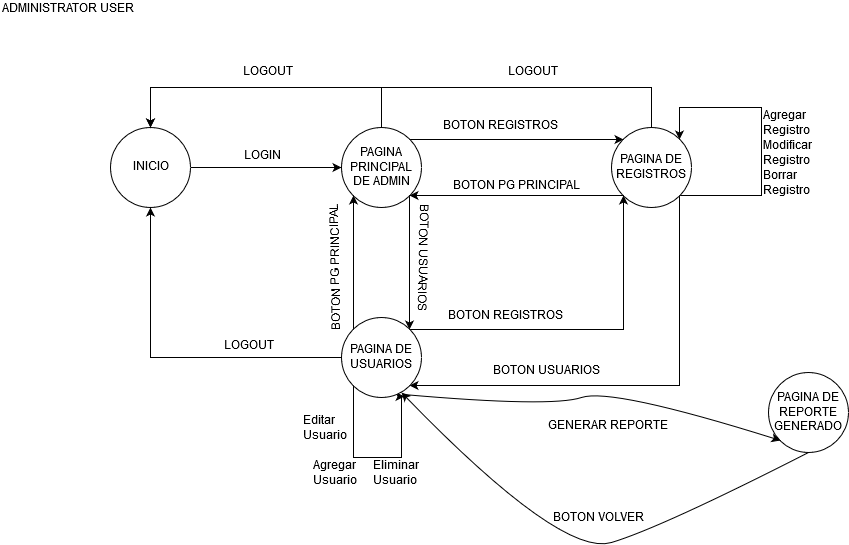

The diagram above was exported from draw.io. Its source (the exported page's mxGraphModel, read from the mxfile embedded in the PNG):
<mxGraphModel dx="1250" dy="577" grid="1" gridSize="10" guides="1" tooltips="1" connect="1" arrows="1" fold="1" page="1" pageScale="1" pageWidth="827" pageHeight="1169" math="0" shadow="0">
  <root>
    <mxCell id="0" />
    <mxCell id="1" parent="0" />
    <mxCell id="h6CYOJiXMe2KrK3G4Ds3-6" value="ADMINISTRATOR USER" style="text;html=1;resizable=0;points=[];autosize=1;align=left;verticalAlign=top;spacingTop=-4;" vertex="1" parent="1">
      <mxGeometry x="19" y="13" width="150" height="20" as="geometry" />
    </mxCell>
    <mxCell id="h6CYOJiXMe2KrK3G4Ds3-16" style="edgeStyle=orthogonalEdgeStyle;rounded=0;orthogonalLoop=1;jettySize=auto;html=1;exitX=1;exitY=0.5;exitDx=0;exitDy=0;" edge="1" parent="1" source="h6CYOJiXMe2KrK3G4Ds3-14" target="h6CYOJiXMe2KrK3G4Ds3-15">
      <mxGeometry relative="1" as="geometry" />
    </mxCell>
    <mxCell id="h6CYOJiXMe2KrK3G4Ds3-14" value="INICIO" style="ellipse;whiteSpace=wrap;html=1;aspect=fixed;" vertex="1" parent="1">
      <mxGeometry x="129" y="140" width="80" height="80" as="geometry" />
    </mxCell>
    <mxCell id="h6CYOJiXMe2KrK3G4Ds3-21" style="edgeStyle=orthogonalEdgeStyle;rounded=0;orthogonalLoop=1;jettySize=auto;html=1;exitX=0.5;exitY=0;exitDx=0;exitDy=0;entryX=0.5;entryY=0;entryDx=0;entryDy=0;" edge="1" parent="1" source="h6CYOJiXMe2KrK3G4Ds3-15" target="h6CYOJiXMe2KrK3G4Ds3-14">
      <mxGeometry relative="1" as="geometry">
        <Array as="points">
          <mxPoint x="400" y="100" />
          <mxPoint x="169" y="100" />
        </Array>
      </mxGeometry>
    </mxCell>
    <mxCell id="h6CYOJiXMe2KrK3G4Ds3-31" style="edgeStyle=orthogonalEdgeStyle;rounded=0;orthogonalLoop=1;jettySize=auto;html=1;exitX=1;exitY=1;exitDx=0;exitDy=0;entryX=1;entryY=0;entryDx=0;entryDy=0;" edge="1" parent="1" source="h6CYOJiXMe2KrK3G4Ds3-15" target="h6CYOJiXMe2KrK3G4Ds3-23">
      <mxGeometry relative="1" as="geometry" />
    </mxCell>
    <mxCell id="h6CYOJiXMe2KrK3G4Ds3-32" style="edgeStyle=orthogonalEdgeStyle;rounded=0;orthogonalLoop=1;jettySize=auto;html=1;exitX=1;exitY=0;exitDx=0;exitDy=0;entryX=0;entryY=0;entryDx=0;entryDy=0;" edge="1" parent="1" source="h6CYOJiXMe2KrK3G4Ds3-15" target="h6CYOJiXMe2KrK3G4Ds3-18">
      <mxGeometry relative="1" as="geometry" />
    </mxCell>
    <mxCell id="h6CYOJiXMe2KrK3G4Ds3-15" value="PAGINA PRINCIPAL DE ADMIN" style="ellipse;whiteSpace=wrap;html=1;aspect=fixed;" vertex="1" parent="1">
      <mxGeometry x="360" y="140" width="80" height="80" as="geometry" />
    </mxCell>
    <mxCell id="h6CYOJiXMe2KrK3G4Ds3-17" value="LOGIN" style="text;html=1;resizable=0;points=[];autosize=1;align=left;verticalAlign=top;spacingTop=-4;" vertex="1" parent="1">
      <mxGeometry x="261" y="160" width="50" height="20" as="geometry" />
    </mxCell>
    <mxCell id="h6CYOJiXMe2KrK3G4Ds3-26" style="edgeStyle=orthogonalEdgeStyle;rounded=0;orthogonalLoop=1;jettySize=auto;html=1;exitX=0.5;exitY=0;exitDx=0;exitDy=0;entryX=0.5;entryY=0;entryDx=0;entryDy=0;" edge="1" parent="1" source="h6CYOJiXMe2KrK3G4Ds3-18" target="h6CYOJiXMe2KrK3G4Ds3-14">
      <mxGeometry relative="1" as="geometry">
        <Array as="points">
          <mxPoint x="670" y="100" />
          <mxPoint x="169" y="100" />
        </Array>
      </mxGeometry>
    </mxCell>
    <mxCell id="h6CYOJiXMe2KrK3G4Ds3-33" style="edgeStyle=orthogonalEdgeStyle;rounded=0;orthogonalLoop=1;jettySize=auto;html=1;exitX=0;exitY=1;exitDx=0;exitDy=0;entryX=1;entryY=1;entryDx=0;entryDy=0;" edge="1" parent="1" source="h6CYOJiXMe2KrK3G4Ds3-18" target="h6CYOJiXMe2KrK3G4Ds3-15">
      <mxGeometry relative="1" as="geometry" />
    </mxCell>
    <mxCell id="h6CYOJiXMe2KrK3G4Ds3-37" style="edgeStyle=orthogonalEdgeStyle;rounded=0;orthogonalLoop=1;jettySize=auto;html=1;exitX=1;exitY=1;exitDx=0;exitDy=0;entryX=1;entryY=1;entryDx=0;entryDy=0;" edge="1" parent="1" source="h6CYOJiXMe2KrK3G4Ds3-18" target="h6CYOJiXMe2KrK3G4Ds3-23">
      <mxGeometry relative="1" as="geometry">
        <mxPoint x="698" y="410" as="targetPoint" />
        <Array as="points">
          <mxPoint x="698" y="398" />
        </Array>
      </mxGeometry>
    </mxCell>
    <mxCell id="h6CYOJiXMe2KrK3G4Ds3-48" style="edgeStyle=orthogonalEdgeStyle;rounded=0;orthogonalLoop=1;jettySize=auto;html=1;exitX=1;exitY=1;exitDx=0;exitDy=0;entryX=1;entryY=0;entryDx=0;entryDy=0;" edge="1" parent="1" source="h6CYOJiXMe2KrK3G4Ds3-18" target="h6CYOJiXMe2KrK3G4Ds3-18">
      <mxGeometry relative="1" as="geometry">
        <mxPoint x="720" y="150" as="targetPoint" />
        <Array as="points">
          <mxPoint x="780" y="208" />
          <mxPoint x="780" y="120" />
          <mxPoint x="698" y="120" />
        </Array>
      </mxGeometry>
    </mxCell>
    <mxCell id="h6CYOJiXMe2KrK3G4Ds3-18" value="PAGINA DE REGISTROS" style="ellipse;whiteSpace=wrap;html=1;aspect=fixed;" vertex="1" parent="1">
      <mxGeometry x="630" y="140" width="80" height="80" as="geometry" />
    </mxCell>
    <mxCell id="h6CYOJiXMe2KrK3G4Ds3-20" value="BOTON REGISTROS" style="text;html=1;resizable=0;points=[];autosize=1;align=left;verticalAlign=top;spacingTop=-4;" vertex="1" parent="1">
      <mxGeometry x="460" y="130" width="130" height="20" as="geometry" />
    </mxCell>
    <mxCell id="h6CYOJiXMe2KrK3G4Ds3-22" value="LOGOUT" style="text;html=1;resizable=0;points=[];autosize=1;align=left;verticalAlign=top;spacingTop=-4;" vertex="1" parent="1">
      <mxGeometry x="260" y="76" width="70" height="20" as="geometry" />
    </mxCell>
    <mxCell id="h6CYOJiXMe2KrK3G4Ds3-27" style="edgeStyle=orthogonalEdgeStyle;rounded=0;orthogonalLoop=1;jettySize=auto;html=1;exitX=0;exitY=0.5;exitDx=0;exitDy=0;entryX=0.5;entryY=1;entryDx=0;entryDy=0;" edge="1" parent="1" source="h6CYOJiXMe2KrK3G4Ds3-23" target="h6CYOJiXMe2KrK3G4Ds3-14">
      <mxGeometry relative="1" as="geometry" />
    </mxCell>
    <mxCell id="h6CYOJiXMe2KrK3G4Ds3-30" style="edgeStyle=orthogonalEdgeStyle;rounded=0;orthogonalLoop=1;jettySize=auto;html=1;exitX=0;exitY=0;exitDx=0;exitDy=0;entryX=0;entryY=1;entryDx=0;entryDy=0;" edge="1" parent="1" source="h6CYOJiXMe2KrK3G4Ds3-23" target="h6CYOJiXMe2KrK3G4Ds3-15">
      <mxGeometry relative="1" as="geometry" />
    </mxCell>
    <mxCell id="h6CYOJiXMe2KrK3G4Ds3-36" style="edgeStyle=orthogonalEdgeStyle;rounded=0;orthogonalLoop=1;jettySize=auto;html=1;exitX=1;exitY=0;exitDx=0;exitDy=0;entryX=0;entryY=1;entryDx=0;entryDy=0;" edge="1" parent="1" source="h6CYOJiXMe2KrK3G4Ds3-23" target="h6CYOJiXMe2KrK3G4Ds3-18">
      <mxGeometry relative="1" as="geometry" />
    </mxCell>
    <mxCell id="h6CYOJiXMe2KrK3G4Ds3-51" style="edgeStyle=orthogonalEdgeStyle;rounded=0;orthogonalLoop=1;jettySize=auto;html=1;exitX=0;exitY=1;exitDx=0;exitDy=0;entryX=0.788;entryY=0.988;entryDx=0;entryDy=0;entryPerimeter=0;" edge="1" parent="1" source="h6CYOJiXMe2KrK3G4Ds3-23" target="h6CYOJiXMe2KrK3G4Ds3-23">
      <mxGeometry relative="1" as="geometry">
        <mxPoint x="420" y="420" as="targetPoint" />
        <Array as="points">
          <mxPoint x="372" y="470" />
          <mxPoint x="420" y="470" />
          <mxPoint x="420" y="409" />
        </Array>
      </mxGeometry>
    </mxCell>
    <mxCell id="h6CYOJiXMe2KrK3G4Ds3-23" value="PAGINA DE USUARIOS" style="ellipse;whiteSpace=wrap;html=1;aspect=fixed;" vertex="1" parent="1">
      <mxGeometry x="360" y="330" width="80" height="80" as="geometry" />
    </mxCell>
    <mxCell id="h6CYOJiXMe2KrK3G4Ds3-25" value="BOTON USUARIOS" style="text;html=1;resizable=0;points=[];autosize=1;align=left;verticalAlign=top;spacingTop=-4;rotation=91;" vertex="1" parent="1">
      <mxGeometry x="380" y="265" width="120" height="20" as="geometry" />
    </mxCell>
    <mxCell id="h6CYOJiXMe2KrK3G4Ds3-28" value="LOGOUT" style="text;html=1;resizable=0;points=[];autosize=1;align=left;verticalAlign=top;spacingTop=-4;" vertex="1" parent="1">
      <mxGeometry x="241" y="350" width="70" height="20" as="geometry" />
    </mxCell>
    <mxCell id="h6CYOJiXMe2KrK3G4Ds3-29" value="LOGOUT" style="text;html=1;resizable=0;points=[];autosize=1;align=left;verticalAlign=top;spacingTop=-4;" vertex="1" parent="1">
      <mxGeometry x="525" y="76" width="70" height="20" as="geometry" />
    </mxCell>
    <mxCell id="h6CYOJiXMe2KrK3G4Ds3-38" value="BOTON USUARIOS" style="text;html=1;resizable=0;points=[];autosize=1;align=left;verticalAlign=top;spacingTop=-4;" vertex="1" parent="1">
      <mxGeometry x="510" y="375" width="120" height="20" as="geometry" />
    </mxCell>
    <mxCell id="h6CYOJiXMe2KrK3G4Ds3-39" value="BOTON REGISTROS" style="text;html=1;resizable=0;points=[];autosize=1;align=left;verticalAlign=top;spacingTop=-4;" vertex="1" parent="1">
      <mxGeometry x="465" y="320" width="130" height="20" as="geometry" />
    </mxCell>
    <mxCell id="h6CYOJiXMe2KrK3G4Ds3-40" value="BOTON PG PRINCIPAL" style="text;html=1;resizable=0;points=[];autosize=1;align=left;verticalAlign=top;spacingTop=-4;" vertex="1" parent="1">
      <mxGeometry x="470" y="190" width="140" height="20" as="geometry" />
    </mxCell>
    <mxCell id="h6CYOJiXMe2KrK3G4Ds3-41" value="BOTON PG PRINCIPAL" style="text;html=1;resizable=0;points=[];autosize=1;align=left;verticalAlign=top;spacingTop=-4;rotation=-91;" vertex="1" parent="1">
      <mxGeometry x="286" y="265" width="140" height="20" as="geometry" />
    </mxCell>
    <mxCell id="h6CYOJiXMe2KrK3G4Ds3-42" value="&lt;div&gt;Editar&lt;/div&gt;&lt;div&gt;Usuario&lt;br&gt;&lt;/div&gt;" style="text;html=1;resizable=0;points=[];autosize=1;align=left;verticalAlign=top;spacingTop=-4;" vertex="1" parent="1">
      <mxGeometry x="320" y="425" width="60" height="30" as="geometry" />
    </mxCell>
    <mxCell id="h6CYOJiXMe2KrK3G4Ds3-43" value="&lt;div&gt;Agregar&lt;/div&gt;&lt;div&gt;Usuario&lt;br&gt;&lt;/div&gt;" style="text;html=1;resizable=0;points=[];autosize=1;align=left;verticalAlign=top;spacingTop=-4;" vertex="1" parent="1">
      <mxGeometry x="330" y="470" width="60" height="30" as="geometry" />
    </mxCell>
    <mxCell id="h6CYOJiXMe2KrK3G4Ds3-44" value="&lt;div&gt;Eliminar&lt;/div&gt;&lt;div&gt;Usuario&lt;br&gt;&lt;/div&gt;" style="text;html=1;resizable=0;points=[];autosize=1;align=left;verticalAlign=top;spacingTop=-4;" vertex="1" parent="1">
      <mxGeometry x="390" y="470" width="60" height="30" as="geometry" />
    </mxCell>
    <mxCell id="h6CYOJiXMe2KrK3G4Ds3-45" value="&lt;div&gt;Agregar&lt;/div&gt;&lt;div&gt;Registro&lt;br&gt;&lt;/div&gt;" style="text;html=1;resizable=0;points=[];autosize=1;align=left;verticalAlign=top;spacingTop=-4;" vertex="1" parent="1">
      <mxGeometry x="780" y="120" width="60" height="30" as="geometry" />
    </mxCell>
    <mxCell id="h6CYOJiXMe2KrK3G4Ds3-46" value="&lt;div&gt;Modificar&lt;/div&gt;&lt;div&gt;Registro&lt;br&gt;&lt;/div&gt;" style="text;html=1;resizable=0;points=[];autosize=1;align=left;verticalAlign=top;spacingTop=-4;" vertex="1" parent="1">
      <mxGeometry x="780" y="150" width="60" height="30" as="geometry" />
    </mxCell>
    <mxCell id="h6CYOJiXMe2KrK3G4Ds3-47" value="&lt;div&gt;Borrar&lt;/div&gt;&lt;div&gt;Registro&lt;br&gt;&lt;/div&gt;" style="text;html=1;resizable=0;points=[];autosize=1;align=left;verticalAlign=top;spacingTop=-4;" vertex="1" parent="1">
      <mxGeometry x="780" y="180" width="60" height="30" as="geometry" />
    </mxCell>
    <mxCell id="h6CYOJiXMe2KrK3G4Ds3-52" value="PAGINA DE REPORTE GENERADO" style="ellipse;whiteSpace=wrap;html=1;aspect=fixed;" vertex="1" parent="1">
      <mxGeometry x="787" y="385" width="80" height="80" as="geometry" />
    </mxCell>
    <mxCell id="h6CYOJiXMe2KrK3G4Ds3-53" value="" style="curved=1;endArrow=classic;html=1;exitX=0.775;exitY=0.963;exitDx=0;exitDy=0;exitPerimeter=0;entryX=0;entryY=1;entryDx=0;entryDy=0;" edge="1" parent="1" source="h6CYOJiXMe2KrK3G4Ds3-23" target="h6CYOJiXMe2KrK3G4Ds3-52">
      <mxGeometry width="50" height="50" relative="1" as="geometry">
        <mxPoint x="590" y="505" as="sourcePoint" />
        <mxPoint x="640" y="455" as="targetPoint" />
        <Array as="points">
          <mxPoint x="570" y="420" />
          <mxPoint x="630" y="400" />
        </Array>
      </mxGeometry>
    </mxCell>
    <mxCell id="h6CYOJiXMe2KrK3G4Ds3-58" value="GENERAR REPORTE" style="text;html=1;resizable=0;points=[];autosize=1;align=left;verticalAlign=top;spacingTop=-4;" vertex="1" parent="1">
      <mxGeometry x="565" y="430" width="130" height="20" as="geometry" />
    </mxCell>
    <mxCell id="h6CYOJiXMe2KrK3G4Ds3-60" value="" style="curved=1;endArrow=classic;html=1;exitX=0.5;exitY=1;exitDx=0;exitDy=0;entryX=0.75;entryY=0.938;entryDx=0;entryDy=0;entryPerimeter=0;" edge="1" parent="1" source="h6CYOJiXMe2KrK3G4Ds3-52" target="h6CYOJiXMe2KrK3G4Ds3-23">
      <mxGeometry width="50" height="50" relative="1" as="geometry">
        <mxPoint x="450" y="517" as="sourcePoint" />
        <mxPoint x="827" y="563" as="targetPoint" />
        <Array as="points">
          <mxPoint x="680" y="540" />
          <mxPoint x="580" y="570" />
        </Array>
      </mxGeometry>
    </mxCell>
    <mxCell id="h6CYOJiXMe2KrK3G4Ds3-61" value="BOTON VOLVER" style="text;html=1;resizable=0;points=[];autosize=1;align=left;verticalAlign=top;spacingTop=-4;" vertex="1" parent="1">
      <mxGeometry x="570" y="522" width="110" height="20" as="geometry" />
    </mxCell>
  </root>
</mxGraphModel>